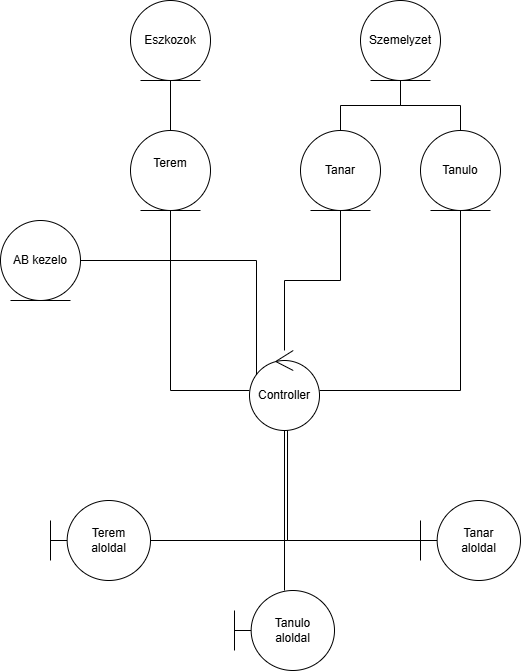

The diagram above was exported from draw.io. Its source (the exported page's mxGraphModel, read from the mxfile embedded in the PNG):
<mxGraphModel dx="1554" dy="815" grid="1" gridSize="10" guides="1" tooltips="1" connect="1" arrows="1" fold="1" page="1" pageScale="1" pageWidth="827" pageHeight="1169" math="0" shadow="0">
  <root>
    <mxCell id="0" />
    <mxCell id="1" parent="0" />
    <mxCell id="eikBawhYUsYbzgixaVzx-2" value="Tanar" style="ellipse;shape=umlEntity;whiteSpace=wrap;html=1;" vertex="1" parent="1">
      <mxGeometry x="430" y="180" width="80" height="80" as="geometry" />
    </mxCell>
    <mxCell id="eikBawhYUsYbzgixaVzx-3" value="Tanulo" style="ellipse;shape=umlEntity;whiteSpace=wrap;html=1;" vertex="1" parent="1">
      <mxGeometry x="550" y="180" width="80" height="80" as="geometry" />
    </mxCell>
    <mxCell id="eikBawhYUsYbzgixaVzx-7" style="edgeStyle=orthogonalEdgeStyle;rounded=0;orthogonalLoop=1;jettySize=auto;html=1;entryX=0.5;entryY=0;entryDx=0;entryDy=0;endArrow=none;startFill=0;" edge="1" parent="1" source="eikBawhYUsYbzgixaVzx-4" target="eikBawhYUsYbzgixaVzx-2">
      <mxGeometry relative="1" as="geometry" />
    </mxCell>
    <mxCell id="eikBawhYUsYbzgixaVzx-8" style="edgeStyle=orthogonalEdgeStyle;rounded=0;orthogonalLoop=1;jettySize=auto;html=1;entryX=0.5;entryY=0;entryDx=0;entryDy=0;endArrow=none;startFill=0;" edge="1" parent="1" source="eikBawhYUsYbzgixaVzx-4" target="eikBawhYUsYbzgixaVzx-3">
      <mxGeometry relative="1" as="geometry" />
    </mxCell>
    <mxCell id="eikBawhYUsYbzgixaVzx-4" value="Szemelyzet" style="ellipse;shape=umlEntity;whiteSpace=wrap;html=1;" vertex="1" parent="1">
      <mxGeometry x="490" y="50" width="80" height="80" as="geometry" />
    </mxCell>
    <mxCell id="eikBawhYUsYbzgixaVzx-9" style="edgeStyle=orthogonalEdgeStyle;rounded=0;orthogonalLoop=1;jettySize=auto;html=1;entryX=0.5;entryY=0;entryDx=0;entryDy=0;endArrow=none;startFill=0;" edge="1" parent="1" source="eikBawhYUsYbzgixaVzx-5" target="eikBawhYUsYbzgixaVzx-6">
      <mxGeometry relative="1" as="geometry" />
    </mxCell>
    <mxCell id="eikBawhYUsYbzgixaVzx-5" value="Eszkozok" style="ellipse;shape=umlEntity;whiteSpace=wrap;html=1;" vertex="1" parent="1">
      <mxGeometry x="260" y="50" width="80" height="80" as="geometry" />
    </mxCell>
    <mxCell id="eikBawhYUsYbzgixaVzx-6" value="Terem&lt;div&gt;&lt;br&gt;&lt;/div&gt;" style="ellipse;shape=umlEntity;whiteSpace=wrap;html=1;" vertex="1" parent="1">
      <mxGeometry x="260" y="180" width="80" height="80" as="geometry" />
    </mxCell>
    <mxCell id="eikBawhYUsYbzgixaVzx-11" style="edgeStyle=orthogonalEdgeStyle;rounded=0;orthogonalLoop=1;jettySize=auto;html=1;entryX=0.5;entryY=1;entryDx=0;entryDy=0;endArrow=none;startFill=0;" edge="1" parent="1" source="eikBawhYUsYbzgixaVzx-10" target="eikBawhYUsYbzgixaVzx-6">
      <mxGeometry relative="1" as="geometry" />
    </mxCell>
    <mxCell id="eikBawhYUsYbzgixaVzx-12" style="edgeStyle=orthogonalEdgeStyle;rounded=0;orthogonalLoop=1;jettySize=auto;html=1;entryX=0.5;entryY=1;entryDx=0;entryDy=0;endArrow=none;startFill=0;" edge="1" parent="1" source="eikBawhYUsYbzgixaVzx-10" target="eikBawhYUsYbzgixaVzx-2">
      <mxGeometry relative="1" as="geometry" />
    </mxCell>
    <mxCell id="eikBawhYUsYbzgixaVzx-13" style="edgeStyle=orthogonalEdgeStyle;rounded=0;orthogonalLoop=1;jettySize=auto;html=1;entryX=0.5;entryY=1;entryDx=0;entryDy=0;endArrow=none;startFill=0;" edge="1" parent="1" source="eikBawhYUsYbzgixaVzx-10" target="eikBawhYUsYbzgixaVzx-3">
      <mxGeometry relative="1" as="geometry" />
    </mxCell>
    <mxCell id="eikBawhYUsYbzgixaVzx-10" value="Controller" style="ellipse;shape=umlControl;whiteSpace=wrap;html=1;" vertex="1" parent="1">
      <mxGeometry x="379" y="400" width="70" height="80" as="geometry" />
    </mxCell>
    <mxCell id="eikBawhYUsYbzgixaVzx-17" style="edgeStyle=orthogonalEdgeStyle;rounded=0;orthogonalLoop=1;jettySize=auto;html=1;entryX=0.543;entryY=1.05;entryDx=0;entryDy=0;entryPerimeter=0;endArrow=none;startFill=0;" edge="1" parent="1" source="eikBawhYUsYbzgixaVzx-14" target="eikBawhYUsYbzgixaVzx-10">
      <mxGeometry relative="1" as="geometry">
        <mxPoint x="410" y="490" as="targetPoint" />
      </mxGeometry>
    </mxCell>
    <mxCell id="eikBawhYUsYbzgixaVzx-14" value="Terem&lt;div&gt;aloldal&lt;/div&gt;" style="shape=umlBoundary;whiteSpace=wrap;html=1;" vertex="1" parent="1">
      <mxGeometry x="180" y="550" width="100" height="80" as="geometry" />
    </mxCell>
    <mxCell id="eikBawhYUsYbzgixaVzx-18" style="edgeStyle=orthogonalEdgeStyle;rounded=0;orthogonalLoop=1;jettySize=auto;html=1;endArrow=none;startFill=0;" edge="1" parent="1" source="eikBawhYUsYbzgixaVzx-15" target="eikBawhYUsYbzgixaVzx-10">
      <mxGeometry relative="1" as="geometry" />
    </mxCell>
    <mxCell id="eikBawhYUsYbzgixaVzx-15" value="Tanulo&lt;div&gt;aloldal&lt;/div&gt;" style="shape=umlBoundary;whiteSpace=wrap;html=1;" vertex="1" parent="1">
      <mxGeometry x="364" y="640" width="100" height="80" as="geometry" />
    </mxCell>
    <mxCell id="eikBawhYUsYbzgixaVzx-16" value="Tanar&lt;div&gt;aloldal&lt;/div&gt;" style="shape=umlBoundary;whiteSpace=wrap;html=1;" vertex="1" parent="1">
      <mxGeometry x="550" y="550" width="100" height="80" as="geometry" />
    </mxCell>
    <mxCell id="eikBawhYUsYbzgixaVzx-19" style="edgeStyle=orthogonalEdgeStyle;rounded=0;orthogonalLoop=1;jettySize=auto;html=1;entryX=0.543;entryY=1;entryDx=0;entryDy=0;entryPerimeter=0;endArrow=none;startFill=0;" edge="1" parent="1" source="eikBawhYUsYbzgixaVzx-16" target="eikBawhYUsYbzgixaVzx-10">
      <mxGeometry relative="1" as="geometry" />
    </mxCell>
    <mxCell id="eikBawhYUsYbzgixaVzx-21" value="AB kezelo" style="ellipse;shape=umlEntity;whiteSpace=wrap;html=1;" vertex="1" parent="1">
      <mxGeometry x="130" y="270" width="80" height="80" as="geometry" />
    </mxCell>
    <mxCell id="eikBawhYUsYbzgixaVzx-22" style="edgeStyle=orthogonalEdgeStyle;rounded=0;orthogonalLoop=1;jettySize=auto;html=1;entryX=0.1;entryY=0.3;entryDx=0;entryDy=0;entryPerimeter=0;endArrow=none;startFill=0;" edge="1" parent="1" source="eikBawhYUsYbzgixaVzx-21" target="eikBawhYUsYbzgixaVzx-10">
      <mxGeometry relative="1" as="geometry" />
    </mxCell>
  </root>
</mxGraphModel>